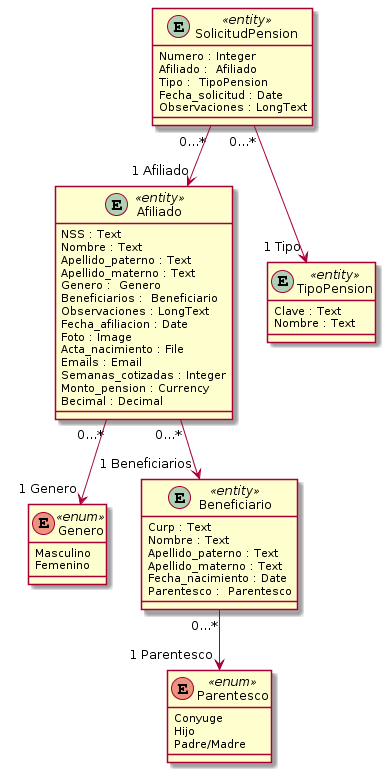

The diagram above was rendered by PlantUML. Its source (embedded in the PNG):
@startuml
enum Genero <<enum>>{
    Masculino 
    Femenino 
}
enum Parentesco <<enum>>{
    Conyuge 
    Hijo 
    Padre/Madre 
}
entity Afiliado <<entity>>{
NSS : Text
Nombre : Text
Apellido_paterno : Text
Apellido_materno : Text
Genero :  Genero
Beneficiarios :  Beneficiario
Observaciones : LongText
Fecha_afiliacion : Date
Foto : Image
Acta_nacimiento : File
Emails : Email
Semanas_cotizadas : Integer
Monto_pension : Currency
Becimal : Decimal
}
entity TipoPension <<entity>>{
Clave : Text
Nombre : Text
}
entity SolicitudPension <<entity>>{
Numero : Integer
Afiliado :  Afiliado
Tipo :  TipoPension
Fecha_solicitud : Date
Observaciones : LongText
}
entity Beneficiario <<entity>>{
Curp : Text
Nombre : Text
Apellido_paterno : Text
Apellido_materno : Text
Fecha_nacimiento : Date
Parentesco :  Parentesco
}

Afiliado "0...*" --> "1 Genero"  Genero
Afiliado "0...*" --> "1 Beneficiarios" Beneficiario
SolicitudPension "0...*" --> "1 Afiliado" Afiliado
SolicitudPension "0...*" --> "1 Tipo" TipoPension
Beneficiario "0...*" --> "1 Parentesco"  Parentesco
@enduml